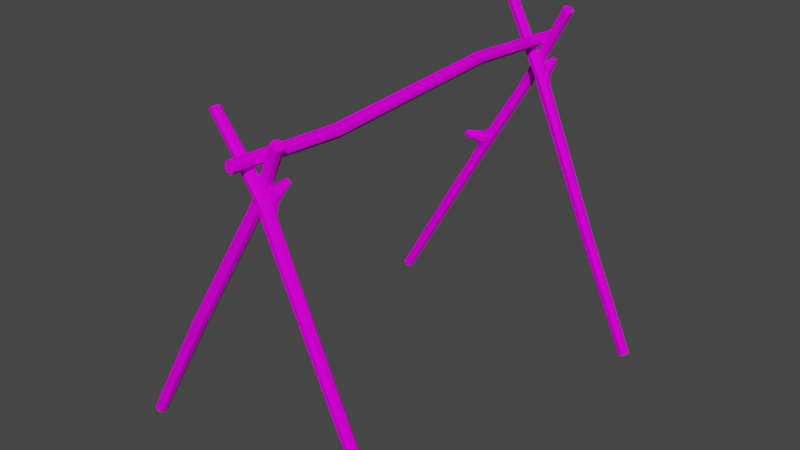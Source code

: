 # Source: DryingRack.blend  (saved by Blender 3.1.7; exported with 4.5.12 LTS)
import bpy
from mathutils import Matrix  # noqa: F401  (used for matrix-valued properties, if any)

bpy.ops.wm.read_factory_settings(use_empty=True)
scene = bpy.context.scene
scene.name = 'Scene'

# ---- collections
col_collection = bpy.data.collections.new('Collection'); scene.collection.children.link(col_collection)

# ---- images (referenced by path relative to the original .blend; pixels are not part of the script)
import os
ASSET_DIR = os.environ.get("B2B_ASSET_DIR", "")  # directory of the original .blend (textures are referenced by path, not embedded)
HERE = os.path.dirname(os.path.abspath(__file__))  # packed textures are extracted next to this script under _unpacked/

def load_image(name, relpath, width, height, colorspace="sRGB"):
    """Load a texture the original file referenced (path relative to the .blend, or extracted next to this script)."""
    p = next((c for c in (os.path.join(HERE, relpath), os.path.join(ASSET_DIR, relpath)) if relpath and os.path.exists(c)), "")
    if p:
        img = bpy.data.images.load(p, check_existing=True)
        img.name = name
    else:  # same state as the original file: an image datablock whose file is absent (Cycles renders it pink)
        img = bpy.data.images.new(name, width, height)
        img.source = "FILE"
        img.filepath = "//" + (relpath or name)
    img.colorspace_settings.name = colorspace
    return img
img_t_pallet_png = load_image('T_Pallet.png', 'T_Pallet.png', 1024, 1024, 'sRGB')

# ---- materials (node trees are filled in below, after node groups)
mat_material = bpy.data.materials.new('Material')
mat_material.alpha_threshold = 0.0
mat_material.use_transparent_shadow = False
mat_material.line_color = (0.0, 0.0, 0.0, 1.0)

# ---- material node trees
mat_material.use_nodes = True; mat_material.node_tree.nodes.clear()
_N = mat_material.node_tree.nodes; _L = mat_material.node_tree.links
n0 = _N.new('ShaderNodeOutputMaterial'); n0.name = 'Material Output'; n0.location = (300, 300)
n1 = _N.new('ShaderNodeBsdfPrincipled'); n1.name = 'Principled BSDF'; n1.location = (10, 300)
n1.distribution = 'GGX'
n1.subsurface_method = 'RANDOM_WALK_SKIN'
n1.inputs[2].default_value = 0.5273
n1.inputs[3].default_value = 1.45
n1.inputs[13].default_value = 0.03333
n1.inputs[27].default_value = (0.0, 0.0, 0.0, 1.0)
n1.inputs[28].default_value = 1.0
n2 = _N.new('ShaderNodeTexImage'); n2.name = 'Image Texture'; n2.location = (-263, 222)
n2.image = img_t_pallet_png
n3 = _N.new('ShaderNodeTexCoord'); n3.name = 'Texture Coordinate'; n3.location = (-436, 220)
_L.new(n1.outputs[0], n0.inputs[0])
_L.new(n3.outputs[2], n2.inputs[0])
_L.new(n2.outputs[0], n1.inputs[0])
n0.is_active_output = True

# ---- world
world_world = bpy.data.worlds.new('World'); scene.world = world_world
world_world.use_nodes = True; world_world.node_tree.nodes.clear()
_N = world_world.node_tree.nodes; _L = world_world.node_tree.links
n0 = _N.new('ShaderNodeOutputWorld'); n0.name = 'World Output'; n0.location = (300, 300)
n1 = _N.new('ShaderNodeBackground'); n1.name = 'Background'; n1.location = (10, 300)
n1.inputs[0].default_value = (0.05088, 0.05088, 0.05088, 1.0)
_L.new(n1.outputs[0], n0.inputs[0])
n0.is_active_output = True
world_world.color = (0.05088, 0.05088, 0.05088)
world_world.use_sun_shadow = False
world_world.sun_shadow_jitter_overblur = 0.0

# ---- meshes
me_cube_005 = bpy.data.meshes.new('Cube.005')
me_cube_005.from_pydata([(0.06991, 0.34, 1.065), (0.09735, 0.3405, 1.055), (0.08802, 0.3399, 1.028), (0.06058, 0.3394, 1.037), (0.05569, -0.6936, 1.042), (0.08182, -0.6965, 1.033), (0.07281, -0.6968, 1.007), (0.04668, -0.6939, 1.016), (0.08538, 0.3404, 1.065), (0.09783, 0.3402, 1.04), (0.07255, 0.3395, 1.028), (0.0601, 0.3396, 1.053), (0.08057, -0.33, 1.033), (0.108, -0.3297, 1.024), (0.09863, -0.3286, 0.9962), (0.07121, -0.3289, 1.006), (0.06873, 0.7634, 1.035), (0.09501, 0.7629, 1.026), (0.08609, 0.7602, 0.9998), (0.05982, 0.7607, 1.009), (0.07043, -0.6953, 1.042), (0.08221, -0.6975, 1.018), (0.05803, -0.6957, 1.006), (0.04625, -0.6935, 1.03), (0.09604, -0.33, 1.033), (0.1085, -0.3291, 1.008), (0.08317, -0.3286, 0.9957), (0.07075, -0.3295, 1.021), (0.08355, 0.7639, 1.035), (0.09549, 0.7617, 1.011), (0.07128, 0.7602, 0.9993), (0.05934, 0.7624, 1.023), (0.311, -0.6204, 0.3621), (0.3235, -0.5949, 0.3678), (0.3469, -0.6086, 0.3779), (0.3345, -0.6341, 0.3722), (0.07275, -0.6261, 0.9194), (0.08277, -0.596, 0.9305), (0.1016, -0.6272, 0.8624), (0.1186, -0.602, 0.8608), (0.1404, -0.6145, 0.8806), (0.1091, -0.6431, 0.9115), (0.09464, -0.5903, 0.8922), (0.1105, -0.5918, 0.9332), (0.08234, -0.6405, 0.9271), (0.08734, -0.6298, 0.8911), (0.1051, -0.6417, 0.8808), (0.1233, -0.6317, 0.9118), (0.1273, -0.6166, 0.9136), (0.1247, -0.5897, 0.905), (0.1224, -0.5953, 0.9205), (0.1101, -0.6138, 0.9421), (0.0989, -0.5937, 0.9353), (0.09563, -0.6036, 0.9439), (0.07525, -0.609, 0.9198), (0.08391, -0.5905, 0.9111), (0.08554, -0.6151, 0.8901), (0.0993, -0.6074, 0.8707), (0.1085, -0.6117, 0.8564), (0.1321, -0.6033, 0.868), (0.1091, -0.5963, 0.8755), (0.1123, -0.5834, 0.8953), (-0.05182, -0.6429, 1.14), (-0.04113, -0.6254, 1.145), (-0.02323, -0.6369, 1.156), (-0.03331, -0.6575, 1.151), (0.3129, -0.6051, 0.3631), (0.3375, -0.5969, 0.3739), (0.3451, -0.6239, 0.377), (0.3204, -0.6321, 0.3661), (0.4988, -0.6212, -0.04355), (0.5107, -0.5968, -0.03811), (0.5329, -0.6099, -0.02784), (0.521, -0.6343, -0.03327), (0.0867, -0.5219, 0.9213), (0.1056, -0.5225, 0.9346), (0.09565, -0.5279, 0.9463), (0.07824, -0.528, 0.9372), (0.1217, -0.5948, 0.8834), (-0.03084, -0.6278, 1.152), (-0.02519, -0.6494, 1.155), (-0.04385, -0.6559, 1.145), (0.5007, -0.6065, -0.04297), (0.5242, -0.5987, -0.03216), (0.5312, -0.6246, -0.02883), (0.5078, -0.6324, -0.03964), (0.09686, -0.5203, 0.9222), (-0.2687, -0.5653, 0.3918), (-0.2425, -0.5673, 0.373), (-0.2399, -0.5998, 0.3738), (-0.2668, -0.6002, 0.3915), (-0.2525, -0.6054, 0.3816), (-0.2355, -0.5849, 0.3707), (-0.2686, -0.5843, 0.3953), (-0.2553, -0.5619, 0.381), (0.01512, -0.5522, 0.8766), (0.04026, -0.5522, 0.8622), (0.03873, -0.581, 0.8595), (0.01359, -0.581, 0.8739), (0.1359, -0.5912, 1.086), (0.16, -0.5912, 1.072), (0.1578, -0.6186, 1.068), (0.1337, -0.6186, 1.082), (-0.48, -0.5984, -0.04358), (-0.5041, -0.5984, -0.02978), (-0.504, -0.5707, -0.02964), (-0.4799, -0.5707, -0.04345), (0.00964, -0.5666, 0.878), (0.02587, -0.5864, 0.8662), (0.04421, -0.5666, 0.8581), (0.02797, -0.5468, 0.8699), (0.1485, -0.5861, 1.08), (0.1635, -0.6049, 1.068), (0.1455, -0.6237, 1.075), (0.1304, -0.6049, 1.087), (-0.4922, -0.6036, -0.03691), (-0.5087, -0.5845, -0.02732), (-0.4921, -0.5655, -0.03672), (-0.4756, -0.5845, -0.04631), (0.07257, 0.6603, 0.9183), (0.085, 0.6869, 0.9308), (0.1129, 0.6624, 0.9398), (0.1015, 0.6554, 0.8622), (0.1186, 0.68, 0.8608), (0.1413, 0.6676, 0.8797), (0.1159, 0.6371, 0.8971), (0.09481, 0.6922, 0.8921), (0.122, 0.697, 0.906), (0.1111, 0.6898, 0.9333), (0.09978, 0.6418, 0.8911), (0.1123, 0.6456, 0.9268), (0.1337, 0.651, 0.8939), (0.1276, 0.6682, 0.9172), (0.09892, 0.6889, 0.9352), (0.09808, 0.6769, 0.944), (0.07345, 0.6755, 0.9262), (0.08477, 0.6915, 0.9099), (0.08822, 0.677, 0.8883), (0.1085, 0.6704, 0.8564), (0.1322, 0.6787, 0.868), (0.1123, 0.6986, 0.8953), (-0.05734, 0.6831, 1.146), (-0.04088, 0.701, 1.154), (-0.02308, 0.6835, 1.166), (-0.03909, 0.6621, 1.159), (0.4988, 0.6608, -0.04355), (0.5107, 0.6853, -0.03811), (0.5329, 0.6722, -0.02784), (0.521, 0.6477, -0.03327), (0.3197, 0.6617, 0.3427), (0.3322, 0.6872, 0.3484), (0.3555, 0.6735, 0.3588), (0.343, 0.648, 0.3531), (0.0867, 0.7601, 0.9213), (0.1029, 0.7616, 0.9259), (0.09223, 0.7534, 0.9469), (0.07855, 0.7546, 0.9355), (-0.02908, 0.6963, 1.162), (-0.02785, 0.6695, 1.165), (-0.05111, 0.6668, 1.152), (0.5007, 0.6755, -0.04297), (0.5242, 0.6833, -0.03216), (0.5312, 0.6575, -0.02883), (0.5078, 0.6497, -0.03964), (0.3216, 0.677, 0.3436), (0.3462, 0.6852, 0.3547), (0.3536, 0.6582, 0.3579), (0.329, 0.6501, 0.3468), (0.1039, 0.7577, 0.9392), (0.004527, 0.7322, 0.8581), (0.02967, 0.7322, 0.8437), (0.02907, 0.7033, 0.8427), (0.00393, 0.7033, 0.8571), (-0.257, 0.6808, 0.3439), (-0.2822, 0.6808, 0.3583), (-0.2824, 0.7098, 0.3578), (-0.1253, 0.7211, 0.6388), (-0.09663, 0.6903, 0.6247), (-0.122, 0.6905, 0.6414), (-0.1306, 0.6856, 0.5663), (-0.1594, 0.7185, 0.5791), (-0.2566, 0.7099, 0.3446), (-0.1487, 0.6743, 0.5902), (-0.1304, 0.6739, 0.6179), (-0.1092, 0.6847, 0.6368), (-0.1238, 0.6842, 0.6343), (-0.1124, 0.6802, 0.6191), (-0.1406, 0.6834, 0.6298), (-0.1305, 0.6752, 0.5966), (-0.2398, 0.6957, 0.3629), (-0.1232, 0.7048, 0.6484), (-0.1449, 0.6986, 0.6295), (-0.1615, 0.6982, 0.5992), (-0.1555, 0.7031, 0.6153), (-0.1599, 0.684, 0.5943), (-0.1456, 0.681, 0.5702), (-0.1653, 0.6994, 0.5746), (0.01561, 0.738, 0.8484), (0.03408, 0.7177, 0.8405), (0.01639, 0.6978, 0.8497), (-0.0004854, 0.7177, 0.8603), (0.1747, 0.6902, 1.153), (0.1987, 0.6902, 1.14), (0.197, 0.6626, 1.137), (0.1729, 0.6626, 1.15), (-0.48, 0.6836, -0.04358), (-0.5041, 0.6836, -0.02978), (-0.504, 0.7114, -0.02964), (-0.4799, 0.7114, -0.04345), (-0.2696, 0.6754, 0.3512), (-0.2699, 0.7152, 0.3505), (-0.1857, 0.6402, 0.6167), (-0.1933, 0.6513, 0.6262), (-0.1835, 0.6478, 0.639), (-0.1754, 0.6363, 0.6297), (-0.1584, 0.6875, 0.5767), (0.1871, 0.6953, 1.147), (0.2025, 0.6764, 1.136), (0.1848, 0.6574, 1.143), (0.1694, 0.6764, 1.155), (-0.4922, 0.6784, -0.03691), (-0.5087, 0.6975, -0.02732), (-0.4921, 0.7166, -0.03672), (-0.4756, 0.6975, -0.04631)], [], [(20, 5, 13, 24), (4, 20, 24, 12), (21, 6, 14, 25), (5, 21, 25, 13), (22, 7, 15, 26), (6, 22, 26, 14), (23, 4, 12, 27), (7, 23, 27, 15), (5, 20, 4, 23, 7, 22, 6, 21), (24, 13, 1, 8), (12, 24, 8, 0), (25, 14, 2, 9), (13, 25, 9, 1), (26, 15, 3, 10), (14, 26, 10, 2), (27, 12, 0, 11), (15, 27, 11, 3), (17, 29, 18, 30, 19, 31, 16, 28), (0, 8, 28, 16), (8, 1, 17, 28), (1, 9, 29, 17), (9, 2, 18, 29), (2, 10, 30, 18), (10, 3, 19, 30), (3, 11, 31, 19), (11, 0, 16, 31), (43, 52, 51), (53, 52, 37), (51, 52, 53), (36, 54, 56), (56, 45, 36), (61, 49, 78), (51, 48, 50), (55, 42, 56, 54), (38, 57, 58), (60, 57, 42), (62, 54, 36), (75, 50, 49), (76, 52, 43), (77, 55, 37), (37, 55, 54), (57, 38, 45, 56), (42, 57, 56), (78, 59, 39, 60), (61, 78, 60, 42), (40, 59, 78, 49), (48, 40, 49, 50), (50, 43, 51), (46, 44, 36, 45), (57, 60, 39, 58), (45, 38, 46), (44, 46, 41), (40, 48, 47), (48, 51, 47), (54, 62, 63, 37), (53, 79, 64, 51), (53, 37, 63, 79), (41, 47, 80, 65), (47, 51, 64, 80), (44, 81, 62, 36), (81, 65, 80, 64, 79, 63, 62), (41, 65, 81, 44), (33, 66, 58, 39), (32, 38, 58, 66), (34, 67, 59, 40), (67, 33, 39, 59), (68, 47, 41, 35), (34, 40, 47, 68), (69, 46, 38, 32), (35, 41, 46, 69), (70, 32, 66, 82), (84, 73, 85, 70, 82, 71, 83, 72), (71, 82, 66, 33), (71, 33, 67, 83), (83, 67, 34, 72), (72, 34, 68, 84), (73, 84, 68, 35), (85, 73, 35, 69), (70, 85, 69, 32), (61, 42, 74, 86), (49, 61, 86, 75), (43, 50, 75, 76), (52, 76, 77, 37), (55, 77, 74, 42), (77, 76, 75, 86, 74), (113, 102, 98, 108), (101, 113, 108, 97), (111, 100, 96, 110), (99, 111, 110, 95), (112, 101, 97, 109), (100, 112, 109, 96), (114, 99, 95, 107), (102, 114, 107, 98), (100, 111, 99, 114, 102, 113, 101, 112), (110, 96, 88, 94), (95, 110, 94, 87), (109, 97, 89, 92), (96, 109, 92, 88), (108, 98, 90, 91), (97, 108, 91, 89), (107, 95, 87, 93), (98, 107, 93, 90), (104, 116, 105, 117, 106, 118, 103, 115), (89, 91, 115, 103), (91, 90, 104, 115), (90, 93, 116, 104), (93, 87, 105, 116), (87, 94, 117, 105), (94, 88, 106, 117), (88, 92, 118, 106), (92, 89, 103, 118), (125, 131, 130), (120, 134, 133), (120, 136, 135), (137, 136, 126), (119, 137, 122), (122, 137, 138), (127, 132, 124), (122, 129, 119), (141, 135, 119), (155, 133, 128), (156, 136, 120), (124, 132, 131), (134, 121, 128, 133), (136, 137, 119, 135), (137, 126, 123, 138), (140, 139, 123, 126), (127, 124, 139, 140), (135, 141, 142, 120), (132, 128, 121), (134, 157, 143, 121), (132, 121, 130, 131), (134, 120, 142, 157), (130, 158, 144, 125), (130, 121, 143, 158), (129, 159, 141, 119), (125, 144, 159, 129), (150, 164, 138, 123), (159, 144, 158, 143, 157, 142, 141), (149, 122, 138, 164), (151, 165, 139, 124), (165, 150, 123, 139), (152, 166, 131, 125), (151, 124, 131, 166), (167, 129, 122, 149), (152, 125, 129, 167), (146, 160, 164, 150), (162, 148, 163, 145, 160, 146, 161, 147), (145, 149, 164, 160), (147, 161, 165, 151), (146, 150, 165, 161), (148, 162, 166, 152), (147, 151, 166, 162), (145, 163, 167, 149), (148, 152, 167, 163), (140, 126, 153, 154), (154, 127, 140), (128, 132, 168, 155), (132, 127, 154, 168), (120, 133, 155, 156), (136, 156, 153, 126), (156, 155, 168, 154, 153), (177, 184, 186), (179, 188, 195), (183, 188, 186), (185, 183, 186, 184), (180, 192, 193), (179, 189, 177), (169, 197, 176), (215, 196, 174), (181, 210, 197), (211, 194, 182), (213, 187, 191), (214, 188, 183), (178, 185, 184), (188, 179, 177, 186), (182, 195, 188), (192, 180, 196, 215), (215, 182, 194), (215, 194, 192), (190, 176, 191, 178), (185, 178, 187, 183), (191, 187, 178), (176, 180, 193, 191), (169, 201, 216, 197), (182, 215, 195), (197, 180, 176), (170, 197, 216, 202), (198, 170, 202, 217), (171, 198, 217, 203), (199, 171, 203, 218), (199, 218, 204, 172), (172, 204, 219, 200), (200, 219, 201, 169), (181, 170, 198, 189), (218, 203, 217, 202, 216, 201, 219, 204), (170, 181, 197), (189, 198, 171, 177), (184, 177, 171, 199), (178, 184, 199, 172), (190, 178, 172, 200), (190, 200, 169, 176), (205, 173, 209, 220), (222, 208, 223, 205, 220, 206, 221, 207), (206, 220, 209, 174), (206, 174, 196, 221), (221, 196, 175, 207), (207, 175, 210, 222), (208, 222, 210, 181), (223, 208, 181, 189), (205, 223, 189, 173), (173, 179, 195, 209), (209, 195, 215, 174), (210, 175, 180, 197), (196, 180, 175), (194, 211, 212, 192), (189, 179, 173), (193, 212, 213, 191), (212, 193, 192), (187, 213, 214, 183), (188, 214, 211, 182), (214, 213, 212, 211)])
_uv = me_cube_005.uv_layers.new(name='UVMap')
_uv.uv.foreach_set('vector', [0.4952, 0.9086, 0.4952, 0.9087, 0.4951, 0.9074, 0.4951, 0.9074, 0.4954, 0.909, 0.4953, 0.909, 0.4953, 0.9076, 0.4953, 0.9076, 0.4957, 0.9034, 0.4958, 0.9034, 0.4957, 0.9049, 0.4957, 0.9049, 0.4952, 0.9087, 0.4951, 0.9086, 0.495, 0.9073, 0.4951, 0.9074, 0.496, 0.9079, 0.4959, 0.9079, 0.496, 0.9068, 0.4961, 0.9068, 0.4958, 0.9034, 0.4958, 0.9034, 0.4958, 0.9049, 0.4957, 0.9049, 0.4954, 0.909, 0.4954, 0.909, 0.4953, 0.9076, 0.4954, 0.9076, 0.4964, 0.9073, 0.4965, 0.9073, 0.4965, 0.9083, 0.4964, 0.9083, 0.4929, 0.9083, 0.4929, 0.9083, 0.4928, 0.9083, 0.4928, 0.9083, 0.4928, 0.9082, 0.4928, 0.9082, 0.4929, 0.9082, 0.4929, 0.9082, 0.4951, 0.9074, 0.4951, 0.9074, 0.4952, 0.905, 0.4952, 0.905, 0.4953, 0.9076, 0.4953, 0.9076, 0.4952, 0.9051, 0.4953, 0.9051, 0.4957, 0.9049, 0.4957, 0.9049, 0.4957, 0.9074, 0.4957, 0.9074, 0.4951, 0.9074, 0.495, 0.9073, 0.4951, 0.905, 0.4952, 0.905, 0.4961, 0.9068, 0.496, 0.9068, 0.4959, 0.9048, 0.496, 0.9048, 0.4957, 0.9049, 0.4958, 0.9049, 0.4958, 0.9074, 0.4957, 0.9074, 0.4954, 0.9076, 0.4953, 0.9076, 0.4953, 0.9051, 0.4953, 0.9051, 0.496, 0.9068, 0.496, 0.9068, 0.4958, 0.9048, 0.4959, 0.9048, 0.4927, 0.9083, 0.4927, 0.9082, 0.4927, 0.9082, 0.4928, 0.9082, 0.4928, 0.9082, 0.4928, 0.9083, 0.4928, 0.9083, 0.4927, 0.9083, 0.4953, 0.9051, 0.4952, 0.9051, 0.4953, 0.9034, 0.4954, 0.9034, 0.4952, 0.905, 0.4952, 0.905, 0.4951, 0.9034, 0.4952, 0.9034, 0.4952, 0.905, 0.4951, 0.905, 0.4951, 0.9034, 0.4951, 0.9034, 0.4957, 0.9074, 0.4957, 0.9074, 0.4958, 0.9091, 0.4957, 0.9091, 0.4957, 0.9074, 0.4958, 0.9074, 0.4958, 0.9091, 0.4958, 0.9091, 0.496, 0.9048, 0.4959, 0.9048, 0.496, 0.9034, 0.4961, 0.9035, 0.4959, 0.9048, 0.4958, 0.9048, 0.496, 0.9034, 0.496, 0.9034, 0.4953, 0.9051, 0.4953, 0.9051, 0.4954, 0.9034, 0.4954, 0.9034, 0.4937, 0.9044, 0.4937, 0.9044, 0.4938, 0.9044, 0.4956, 0.9079, 0.4956, 0.9079, 0.4956, 0.9079, 0.4938, 0.9044, 0.4937, 0.9044, 0.4937, 0.9044, 0.4925, 0.9075, 0.4924, 0.9075, 0.4925, 0.9074, 0.4967, 0.9074, 0.4967, 0.9074, 0.4967, 0.9075, 0.4959, 0.9079, 0.4958, 0.9079, 0.4959, 0.9079, 0.4938, 0.9044, 0.4938, 0.9045, 0.4937, 0.9045, 0.4924, 0.9075, 0.4924, 0.9074, 0.4925, 0.9074, 0.4924, 0.9075, 0.4925, 0.9073, 0.4924, 0.9073, 0.4924, 0.9072, 0.4924, 0.9073, 0.4924, 0.9073, 0.4924, 0.9074, 0.4926, 0.9085, 0.4924, 0.9075, 0.4925, 0.9075, 0.4934, 0.9045, 0.4937, 0.9045, 0.4937, 0.9046, 0.4934, 0.9044, 0.4937, 0.9044, 0.4937, 0.9044, 0.4969, 0.908, 0.4969, 0.9082, 0.4968, 0.9082, 0.4924, 0.9075, 0.4924, 0.9075, 0.4924, 0.9075, 0.4967, 0.9073, 0.4967, 0.9073, 0.4967, 0.9074, 0.4967, 0.9074, 0.4924, 0.9074, 0.4924, 0.9073, 0.4925, 0.9074, 0.4923, 0.9073, 0.4923, 0.9072, 0.4924, 0.9072, 0.4924, 0.9073, 0.4923, 0.9074, 0.4923, 0.9073, 0.4924, 0.9073, 0.4924, 0.9074, 0.4938, 0.9047, 0.4937, 0.9047, 0.4937, 0.9046, 0.4937, 0.9046, 0.4938, 0.9045, 0.4938, 0.9047, 0.4937, 0.9046, 0.4937, 0.9045, 0.4937, 0.9045, 0.4937, 0.9044, 0.4938, 0.9044, 0.4968, 0.9073, 0.4968, 0.9075, 0.4967, 0.9075, 0.4967, 0.9074, 0.4924, 0.9073, 0.4924, 0.9073, 0.4924, 0.9072, 0.4924, 0.9072, 0.4967, 0.9074, 0.4967, 0.9073, 0.4968, 0.9073, 0.4966, 0.9044, 0.4966, 0.9046, 0.4966, 0.9045, 0.496, 0.9083, 0.496, 0.9081, 0.496, 0.9081, 0.4938, 0.9045, 0.4938, 0.9044, 0.4938, 0.9045, 0.4924, 0.9075, 0.4926, 0.9085, 0.4925, 0.9085, 0.4924, 0.9075, 0.4937, 0.9044, 0.4937, 0.9034, 0.4938, 0.9034, 0.4938, 0.9044, 0.4937, 0.9044, 0.4936, 0.9044, 0.4937, 0.9034, 0.4937, 0.9034, 0.4966, 0.9045, 0.4965, 0.9045, 0.4966, 0.9034, 0.4967, 0.9034, 0.4938, 0.9045, 0.4938, 0.9044, 0.4938, 0.9034, 0.4938, 0.9034, 0.4968, 0.9075, 0.4968, 0.9085, 0.4967, 0.9085, 0.4967, 0.9075, 0.4948, 0.9082, 0.4948, 0.9082, 0.4949, 0.9082, 0.4949, 0.9082, 0.4949, 0.9083, 0.4949, 0.9083, 0.4948, 0.9083, 0.4968, 0.9074, 0.4968, 0.9085, 0.4968, 0.9085, 0.4968, 0.9075, 0.4925, 0.9052, 0.4925, 0.9052, 0.4924, 0.9072, 0.4924, 0.9072, 0.4926, 0.9052, 0.4925, 0.9073, 0.4924, 0.9072, 0.4925, 0.9052, 0.4937, 0.9066, 0.4937, 0.9066, 0.4937, 0.9047, 0.4938, 0.9047, 0.4924, 0.9052, 0.4925, 0.9052, 0.4924, 0.9072, 0.4923, 0.9072, 0.4966, 0.9068, 0.4965, 0.9045, 0.4966, 0.9045, 0.4966, 0.9068, 0.4937, 0.9066, 0.4938, 0.9047, 0.4938, 0.9045, 0.4938, 0.9066, 0.4968, 0.9052, 0.4968, 0.9073, 0.4967, 0.9073, 0.4967, 0.9052, 0.4966, 0.9068, 0.4966, 0.9045, 0.4966, 0.9046, 0.4967, 0.9068, 0.4926, 0.9034, 0.4926, 0.9052, 0.4925, 0.9052, 0.4925, 0.9034, 0.4928, 0.9081, 0.4928, 0.9081, 0.4929, 0.908, 0.4929, 0.908, 0.493, 0.9081, 0.493, 0.9081, 0.4929, 0.9082, 0.4929, 0.9082, 0.4925, 0.9034, 0.4925, 0.9034, 0.4925, 0.9052, 0.4925, 0.9052, 0.4925, 0.9034, 0.4925, 0.9052, 0.4924, 0.9052, 0.4924, 0.9034, 0.4937, 0.9083, 0.4937, 0.9066, 0.4937, 0.9066, 0.4937, 0.9083, 0.4937, 0.9083, 0.4937, 0.9066, 0.4938, 0.9066, 0.4938, 0.9083, 0.4966, 0.9085, 0.4966, 0.9085, 0.4966, 0.9068, 0.4966, 0.9068, 0.4967, 0.9085, 0.4966, 0.9085, 0.4966, 0.9068, 0.4967, 0.9068, 0.4968, 0.9034, 0.4968, 0.9034, 0.4968, 0.9052, 0.4967, 0.9052, 0.4959, 0.9079, 0.496, 0.9079, 0.496, 0.9082, 0.4959, 0.9082, 0.4958, 0.9079, 0.4959, 0.9079, 0.4959, 0.9082, 0.4959, 0.9082, 0.4937, 0.9044, 0.4937, 0.9045, 0.4934, 0.9045, 0.4934, 0.9044, 0.4956, 0.9079, 0.4956, 0.9082, 0.4956, 0.9082, 0.4956, 0.9079, 0.4924, 0.9075, 0.4922, 0.9075, 0.4922, 0.9075, 0.4924, 0.9074, 0.4922, 0.9075, 0.4921, 0.9075, 0.4921, 0.9075, 0.4922, 0.9075, 0.4922, 0.9075, 0.497, 0.9034, 0.4971, 0.9034, 0.4972, 0.9042, 0.4971, 0.9042, 0.4972, 0.9034, 0.4973, 0.9034, 0.4972, 0.9042, 0.4972, 0.9042, 0.4955, 0.9077, 0.4955, 0.9077, 0.4956, 0.9082, 0.4955, 0.9082, 0.497, 0.9078, 0.497, 0.9078, 0.4969, 0.907, 0.4969, 0.907, 0.4964, 0.9034, 0.4965, 0.9035, 0.4964, 0.9042, 0.4963, 0.9042, 0.4964, 0.9034, 0.4964, 0.9034, 0.4963, 0.9042, 0.4963, 0.9042, 0.495, 0.908, 0.4949, 0.908, 0.4948, 0.9072, 0.4948, 0.9072, 0.495, 0.908, 0.495, 0.908, 0.4948, 0.9072, 0.4949, 0.9072, 0.4955, 0.9077, 0.4955, 0.9077, 0.4954, 0.9077, 0.4954, 0.9076, 0.4955, 0.9076, 0.4955, 0.9076, 0.4956, 0.9076, 0.4956, 0.9077, 0.4969, 0.907, 0.4968, 0.907, 0.4969, 0.9051, 0.4969, 0.9051, 0.4969, 0.907, 0.4969, 0.907, 0.4969, 0.9051, 0.497, 0.9051, 0.4963, 0.9042, 0.4964, 0.9042, 0.4965, 0.9059, 0.4964, 0.9059, 0.4963, 0.9042, 0.4963, 0.9042, 0.4964, 0.9059, 0.4963, 0.9059, 0.4971, 0.9042, 0.4972, 0.9042, 0.4971, 0.9058, 0.4971, 0.9058, 0.4972, 0.9042, 0.4972, 0.9042, 0.4973, 0.9063, 0.4972, 0.9063, 0.4948, 0.9072, 0.4948, 0.9072, 0.4949, 0.9052, 0.4949, 0.9052, 0.4949, 0.9072, 0.4948, 0.9072, 0.4949, 0.9052, 0.495, 0.9052, 0.4971, 0.9072, 0.4971, 0.9073, 0.4972, 0.9073, 0.4971, 0.9073, 0.4971, 0.9073, 0.497, 0.9073, 0.497, 0.9073, 0.497, 0.9072, 0.4972, 0.9063, 0.4973, 0.9063, 0.4973, 0.908, 0.4972, 0.908, 0.4971, 0.9058, 0.4971, 0.9058, 0.4971, 0.9072, 0.497, 0.9072, 0.495, 0.9052, 0.4949, 0.9052, 0.495, 0.9034, 0.495, 0.9034, 0.4949, 0.9052, 0.4949, 0.9052, 0.4949, 0.9034, 0.495, 0.9034, 0.497, 0.9051, 0.4969, 0.9051, 0.497, 0.9035, 0.497, 0.9035, 0.4969, 0.9051, 0.4969, 0.9051, 0.4969, 0.9034, 0.497, 0.9035, 0.4963, 0.9059, 0.4964, 0.9059, 0.4964, 0.9073, 0.4964, 0.9073, 0.4964, 0.9059, 0.4965, 0.9059, 0.4965, 0.9073, 0.4964, 0.9073, 0.4962, 0.9046, 0.4961, 0.9046, 0.4961, 0.9045, 0.4957, 0.9078, 0.4956, 0.9079, 0.4956, 0.9078, 0.4941, 0.9075, 0.4941, 0.9074, 0.4941, 0.9075, 0.4941, 0.9074, 0.4941, 0.9074, 0.4941, 0.9074, 0.4947, 0.9045, 0.4947, 0.9046, 0.4947, 0.9047, 0.4942, 0.9073, 0.4941, 0.9074, 0.4941, 0.9072, 0.4932, 0.9072, 0.4931, 0.9072, 0.4931, 0.907, 0.4947, 0.9047, 0.4946, 0.9046, 0.4947, 0.9045, 0.4942, 0.9085, 0.4941, 0.9075, 0.4942, 0.9075, 0.4956, 0.9076, 0.4956, 0.9078, 0.4956, 0.9078, 0.496, 0.9079, 0.4961, 0.9081, 0.496, 0.9081, 0.4931, 0.907, 0.4931, 0.9072, 0.493, 0.9071, 0.4931, 0.9073, 0.493, 0.9073, 0.4931, 0.9073, 0.4932, 0.9073, 0.4941, 0.9074, 0.4941, 0.9074, 0.4942, 0.9075, 0.4941, 0.9075, 0.4941, 0.9074, 0.4941, 0.9074, 0.4941, 0.9072, 0.4941, 0.9072, 0.494, 0.9074, 0.494, 0.9072, 0.4941, 0.9072, 0.4941, 0.9074, 0.4932, 0.9072, 0.4931, 0.907, 0.4931, 0.907, 0.4932, 0.9072, 0.4941, 0.9075, 0.4942, 0.9085, 0.4941, 0.9085, 0.4941, 0.9075, 0.4931, 0.9072, 0.4931, 0.9073, 0.493, 0.9073, 0.4931, 0.9073, 0.4932, 0.9083, 0.4931, 0.9083, 0.493, 0.9073, 0.4961, 0.9045, 0.4961, 0.9044, 0.4961, 0.9045, 0.4961, 0.9046, 0.4931, 0.9073, 0.4932, 0.9073, 0.4932, 0.9083, 0.4932, 0.9083, 0.4961, 0.9045, 0.4962, 0.9034, 0.4963, 0.9034, 0.4962, 0.9046, 0.4961, 0.9045, 0.4961, 0.9044, 0.4962, 0.9034, 0.4962, 0.9034, 0.4946, 0.9046, 0.4947, 0.9034, 0.4948, 0.9034, 0.4947, 0.9045, 0.4945, 0.9046, 0.4947, 0.9034, 0.4947, 0.9034, 0.4946, 0.9046, 0.4941, 0.9051, 0.4941, 0.9051, 0.4941, 0.9072, 0.4941, 0.9072, 0.4948, 0.9081, 0.4948, 0.908, 0.4949, 0.908, 0.4949, 0.9081, 0.4949, 0.9081, 0.4949, 0.9082, 0.4948, 0.9082, 0.4942, 0.9051, 0.4942, 0.9073, 0.4941, 0.9072, 0.4941, 0.9051, 0.4933, 0.905, 0.4933, 0.905, 0.4931, 0.907, 0.4931, 0.907, 0.494, 0.9051, 0.4941, 0.9051, 0.4941, 0.9072, 0.494, 0.9072, 0.4962, 0.9069, 0.4962, 0.9069, 0.4961, 0.9046, 0.4962, 0.9046, 0.4933, 0.905, 0.4931, 0.907, 0.493, 0.9071, 0.4932, 0.905, 0.4947, 0.9069, 0.4946, 0.9046, 0.4947, 0.9047, 0.4948, 0.9069, 0.4947, 0.9069, 0.4945, 0.9046, 0.4946, 0.9046, 0.4947, 0.9069, 0.4941, 0.9034, 0.4941, 0.9034, 0.4941, 0.9051, 0.4941, 0.9051, 0.4927, 0.9081, 0.4927, 0.9081, 0.4927, 0.908, 0.4928, 0.908, 0.4928, 0.9081, 0.4928, 0.9081, 0.4928, 0.9082, 0.4927, 0.9082, 0.4942, 0.9034, 0.4942, 0.9051, 0.4941, 0.9051, 0.4941, 0.9034, 0.4934, 0.9034, 0.4934, 0.9034, 0.4933, 0.905, 0.4933, 0.905, 0.4941, 0.9034, 0.4941, 0.9051, 0.494, 0.9051, 0.494, 0.9034, 0.4962, 0.9085, 0.4961, 0.9085, 0.4962, 0.9069, 0.4962, 0.9069, 0.4934, 0.9034, 0.4933, 0.905, 0.4932, 0.905, 0.4933, 0.9034, 0.4948, 0.9085, 0.4947, 0.9085, 0.4947, 0.9069, 0.4948, 0.9069, 0.4962, 0.9085, 0.4962, 0.9069, 0.4963, 0.9069, 0.4962, 0.9085, 0.4969, 0.908, 0.4968, 0.908, 0.4969, 0.9078, 0.497, 0.9078, 0.497, 0.9078, 0.497, 0.908, 0.4969, 0.908, 0.4931, 0.9073, 0.4931, 0.9072, 0.4934, 0.9073, 0.4934, 0.9073, 0.4931, 0.9072, 0.4932, 0.9072, 0.4934, 0.9072, 0.4934, 0.9073, 0.4957, 0.9078, 0.4956, 0.9078, 0.4956, 0.9076, 0.4957, 0.9076, 0.4941, 0.9074, 0.4939, 0.9075, 0.4939, 0.9075, 0.4941, 0.9074, 0.4939, 0.9075, 0.4938, 0.9076, 0.4938, 0.9075, 0.4938, 0.9075, 0.4939, 0.9075, 0.4945, 0.9062, 0.4945, 0.9062, 0.4945, 0.9061, 0.4945, 0.9059, 0.4945, 0.906, 0.4945, 0.9059, 0.4944, 0.9061, 0.4945, 0.906, 0.4945, 0.9061, 0.4944, 0.9062, 0.4944, 0.9061, 0.4945, 0.9061, 0.4945, 0.9062, 0.4929, 0.9056, 0.4928, 0.9056, 0.4928, 0.9055, 0.4956, 0.9054, 0.4956, 0.9061, 0.4956, 0.9052, 0.4929, 0.9045, 0.493, 0.9045, 0.4929, 0.9054, 0.4974, 0.9057, 0.4975, 0.9057, 0.4974, 0.9066, 0.493, 0.9065, 0.493, 0.9065, 0.493, 0.9045, 0.4974, 0.9057, 0.4974, 0.9059, 0.4973, 0.9059, 0.4926, 0.908, 0.4926, 0.9082, 0.4926, 0.9082, 0.4942, 0.906, 0.4945, 0.906, 0.4944, 0.9061, 0.4965, 0.9074, 0.4965, 0.9074, 0.4965, 0.9073, 0.4945, 0.906, 0.4945, 0.9059, 0.4945, 0.9062, 0.4945, 0.9061, 0.4944, 0.906, 0.4945, 0.9059, 0.4945, 0.906, 0.4975, 0.9057, 0.4976, 0.9057, 0.4975, 0.9057, 0.4974, 0.9057, 0.4973, 0.9059, 0.4973, 0.9059, 0.4974, 0.9059, 0.4973, 0.9059, 0.4974, 0.9059, 0.4974, 0.9059, 0.4974, 0.9035, 0.4974, 0.9035, 0.4974, 0.9034, 0.4975, 0.9035, 0.4944, 0.9062, 0.4944, 0.9062, 0.4944, 0.9061, 0.4944, 0.9061, 0.4974, 0.9034, 0.4975, 0.9034, 0.4975, 0.9035, 0.4929, 0.9054, 0.4929, 0.9056, 0.4928, 0.9055, 0.4928, 0.9055, 0.4929, 0.9045, 0.4928, 0.9034, 0.4929, 0.9034, 0.493, 0.9045, 0.4973, 0.9059, 0.4973, 0.9059, 0.4973, 0.9059, 0.493, 0.9045, 0.4929, 0.9056, 0.4929, 0.9054, 0.4964, 0.9082, 0.4963, 0.9082, 0.4963, 0.9075, 0.4964, 0.9075, 0.4955, 0.9045, 0.4954, 0.9045, 0.4956, 0.9034, 0.4956, 0.9034, 0.4955, 0.9045, 0.4955, 0.9045, 0.4956, 0.9034, 0.4957, 0.9035, 0.4945, 0.9071, 0.4945, 0.9071, 0.4945, 0.9082, 0.4944, 0.9082, 0.4976, 0.9041, 0.4976, 0.9052, 0.4976, 0.9052, 0.4975, 0.9041, 0.4974, 0.9044, 0.4975, 0.9056, 0.4974, 0.9056, 0.4973, 0.9044, 0.4973, 0.9044, 0.4974, 0.9056, 0.4974, 0.9057, 0.4973, 0.9044, 0.4955, 0.9062, 0.4954, 0.9045, 0.4955, 0.9045, 0.4956, 0.9061, 0.4964, 0.9073, 0.4964, 0.9074, 0.4964, 0.9074, 0.4964, 0.9075, 0.4963, 0.9075, 0.4963, 0.9074, 0.4963, 0.9074, 0.4963, 0.9073, 0.493, 0.9045, 0.493, 0.9065, 0.493, 0.9045, 0.4956, 0.9061, 0.4955, 0.9045, 0.4955, 0.9045, 0.4956, 0.9052, 0.4945, 0.9062, 0.4945, 0.9062, 0.4945, 0.9071, 0.4945, 0.9071, 0.4976, 0.9034, 0.4976, 0.9034, 0.4976, 0.9041, 0.4975, 0.9041, 0.4974, 0.9035, 0.4975, 0.9035, 0.4974, 0.9044, 0.4973, 0.9044, 0.4974, 0.9035, 0.4973, 0.9044, 0.4973, 0.9044, 0.4974, 0.9035, 0.4945, 0.9034, 0.4945, 0.905, 0.4945, 0.905, 0.4945, 0.9034, 0.4974, 0.9081, 0.4973, 0.9081, 0.4973, 0.9081, 0.4973, 0.908, 0.4973, 0.908, 0.4974, 0.908, 0.4974, 0.908, 0.4974, 0.908, 0.4974, 0.908, 0.4973, 0.908, 0.4973, 0.9067, 0.4973, 0.9067, 0.4975, 0.9082, 0.4974, 0.9066, 0.4975, 0.9057, 0.4975, 0.9082, 0.4975, 0.9082, 0.4975, 0.9057, 0.4975, 0.9066, 0.4976, 0.9082, 0.4929, 0.908, 0.4929, 0.9065, 0.493, 0.9065, 0.493, 0.908, 0.493, 0.908, 0.493, 0.908, 0.493, 0.9065, 0.493, 0.9065, 0.4956, 0.9076, 0.4956, 0.9076, 0.4955, 0.9062, 0.4956, 0.9061, 0.4957, 0.9076, 0.4956, 0.9076, 0.4956, 0.9061, 0.4957, 0.9062, 0.4945, 0.905, 0.4945, 0.9059, 0.4945, 0.9059, 0.4945, 0.905, 0.4973, 0.9067, 0.4973, 0.9059, 0.4973, 0.9059, 0.4973, 0.9067, 0.493, 0.9065, 0.4929, 0.9065, 0.4929, 0.9056, 0.493, 0.9045, 0.4975, 0.9057, 0.4976, 0.9057, 0.4975, 0.9066, 0.4974, 0.9059, 0.4974, 0.9057, 0.4974, 0.9057, 0.4974, 0.9059, 0.4956, 0.9061, 0.4956, 0.9054, 0.4957, 0.9062, 0.495, 0.9081, 0.495, 0.9083, 0.4949, 0.9082, 0.4949, 0.908, 0.4926, 0.9056, 0.4928, 0.9055, 0.4928, 0.9056, 0.4926, 0.9082, 0.4926, 0.908, 0.4927, 0.908, 0.4927, 0.9082, 0.4945, 0.906, 0.4942, 0.906, 0.4942, 0.906, 0.4944, 0.906, 0.4974, 0.9057, 0.4974, 0.9057, 0.4974, 0.9057, 0.4974, 0.9057])
me_cube_005.materials.append(mat_material)
me_cube_005.use_remesh_fix_poles = True
me_cube_005.use_remesh_preserve_attributes = False
me_cube_005.update()

# ---- objects
ob_dryingrack = bpy.data.objects.new('DryingRack', me_cube_005)

# ---- transforms, parenting, visibility, modifiers, constraints
ob_dryingrack.location = (0.0, 0.0, 0.0)

# ---- collection membership
col_collection.objects.link(ob_dryingrack)

# ---- scene / render settings (as saved in the file)
scene.frame_start = 1; scene.frame_end = 250; scene.frame_set(1)
scene.render.engine = 'BLENDER_EEVEE_NEXT'
scene.cycles.sampling_pattern = 'TABULATED_SOBOL'
scene.cycles.use_light_tree = False
scene.view_settings.view_transform = 'Filmic'
bpy.context.view_layer.update()

# ---- added for rendering (the .blend has no active camera and no usable light): camera, sun
cam_auto = bpy.data.cameras.new('AutoCamera')
cam_auto.lens = 50.0
cam_auto.sensor_width = 36.0
cam_auto.clip_end = 1000.0
ob_auto_camera = bpy.data.objects.new('AutoCamera', cam_auto)
scene.collection.objects.link(ob_auto_camera)
ob_auto_camera.location = (2.016, -2.37144, 2.16306)
ob_auto_camera.rotation_euler = (1.09748, -7.21219e-08, 0.694738)
scene.camera = ob_auto_camera
light_auto_sun = bpy.data.lights.new('AutoSun', 'SUN')
light_auto_sun.energy = 3.0
light_auto_sun.angle = 0.0523599
ob_auto_sun = bpy.data.objects.new('AutoSun', light_auto_sun)
scene.collection.objects.link(ob_auto_sun)
ob_auto_sun.rotation_euler = (0.872665, 0.174533, 0.523599)
bpy.context.view_layer.update()

